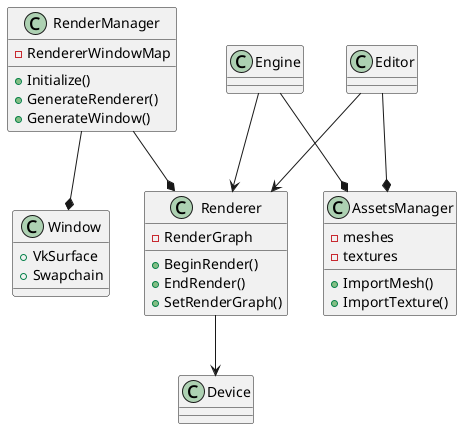

The diagram above was rendered by PlantUML. Its source (embedded in the PNG):
@startuml

class Device {}

class RenderManager {
    + Initialize()
    + GenerateRenderer()
    + GenerateWindow()
    - RendererWindowMap
}

class Window {
    + VkSurface
    + Swapchain
}

class Renderer {
    + BeginRender()
    + EndRender()
    + SetRenderGraph()
    - RenderGraph
}

class AssetsManager {
    + ImportMesh()
    + ImportTexture()
    - meshes
    - textures
}

class Editor {
}

class Engine {
}

Editor --> Renderer
Editor --* AssetsManager

Engine --> Renderer
Engine --* AssetsManager

RenderManager --* Window
RenderManager --* Renderer

Renderer --> Device


@enduml